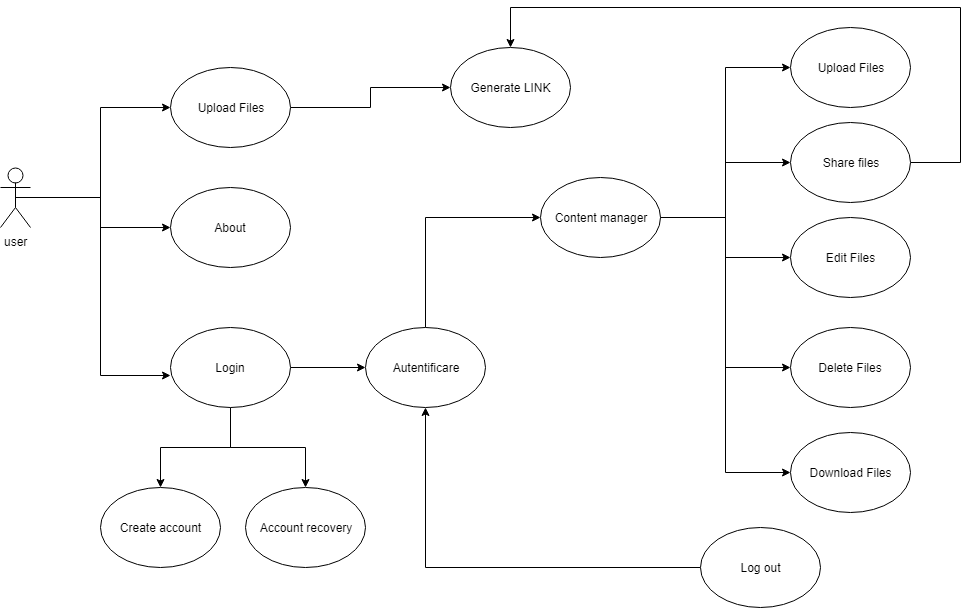

The diagram above was exported from draw.io. Its source (the exported page's mxGraphModel, read from the mxfile embedded in the PNG):
<mxGraphModel dx="1160" dy="520" grid="1" gridSize="10" guides="1" tooltips="1" connect="1" arrows="1" fold="1" page="1" pageScale="1" pageWidth="1100" pageHeight="850" background="#ffffff" math="0" shadow="0">
  <root>
    <mxCell id="0" />
    <mxCell id="1" parent="0" />
    <mxCell id="-3zgXRxf_O-Reb1MgZw8-24" style="edgeStyle=orthogonalEdgeStyle;rounded=0;orthogonalLoop=1;jettySize=auto;html=1;entryX=0;entryY=0.5;entryDx=0;entryDy=0;" parent="1" source="-3zgXRxf_O-Reb1MgZw8-1" target="-3zgXRxf_O-Reb1MgZw8-23" edge="1">
      <mxGeometry relative="1" as="geometry" />
    </mxCell>
    <mxCell id="-3zgXRxf_O-Reb1MgZw8-1" value="user&lt;br&gt;" style="shape=umlActor;verticalLabelPosition=bottom;labelBackgroundColor=#ffffff;verticalAlign=top;html=1;outlineConnect=0;" parent="1" vertex="1">
      <mxGeometry x="100" y="180" width="30" height="60" as="geometry" />
    </mxCell>
    <mxCell id="-3zgXRxf_O-Reb1MgZw8-2" style="edgeStyle=orthogonalEdgeStyle;rounded=0;orthogonalLoop=1;jettySize=auto;html=1;exitX=0.5;exitY=0.5;exitDx=0;exitDy=0;exitPerimeter=0;entryX=0;entryY=0.5;entryDx=0;entryDy=0;" parent="1" source="-3zgXRxf_O-Reb1MgZw8-1" target="-3zgXRxf_O-Reb1MgZw8-3" edge="1">
      <mxGeometry relative="1" as="geometry">
        <mxPoint x="170" y="120" as="targetPoint" />
      </mxGeometry>
    </mxCell>
    <mxCell id="-3zgXRxf_O-Reb1MgZw8-42" style="edgeStyle=orthogonalEdgeStyle;rounded=0;orthogonalLoop=1;jettySize=auto;html=1;entryX=0;entryY=0.5;entryDx=0;entryDy=0;" parent="1" source="-3zgXRxf_O-Reb1MgZw8-3" target="-3zgXRxf_O-Reb1MgZw8-41" edge="1">
      <mxGeometry relative="1" as="geometry" />
    </mxCell>
    <mxCell id="-3zgXRxf_O-Reb1MgZw8-3" value="Upload Files" style="ellipse;whiteSpace=wrap;html=1;" parent="1" vertex="1">
      <mxGeometry x="270" y="80" width="120" height="80" as="geometry" />
    </mxCell>
    <mxCell id="-3zgXRxf_O-Reb1MgZw8-35" style="edgeStyle=orthogonalEdgeStyle;rounded=0;orthogonalLoop=1;jettySize=auto;html=1;entryX=0;entryY=0.5;entryDx=0;entryDy=0;" parent="1" source="-3zgXRxf_O-Reb1MgZw8-11" target="-3zgXRxf_O-Reb1MgZw8-34" edge="1">
      <mxGeometry relative="1" as="geometry">
        <Array as="points">
          <mxPoint x="525" y="230" />
        </Array>
      </mxGeometry>
    </mxCell>
    <mxCell id="-3zgXRxf_O-Reb1MgZw8-11" value="Autentificare&lt;br&gt;" style="ellipse;whiteSpace=wrap;html=1;" parent="1" vertex="1">
      <mxGeometry x="465" y="340" width="120" height="80" as="geometry" />
    </mxCell>
    <mxCell id="-3zgXRxf_O-Reb1MgZw8-15" value="Edit Files" style="ellipse;whiteSpace=wrap;html=1;" parent="1" vertex="1">
      <mxGeometry x="890" y="230" width="120" height="80" as="geometry" />
    </mxCell>
    <mxCell id="-3zgXRxf_O-Reb1MgZw8-16" value="Upload Files" style="ellipse;whiteSpace=wrap;html=1;" parent="1" vertex="1">
      <mxGeometry x="890" y="40" width="120" height="80" as="geometry" />
    </mxCell>
    <mxCell id="-3zgXRxf_O-Reb1MgZw8-17" value="Delete Files" style="ellipse;whiteSpace=wrap;html=1;" parent="1" vertex="1">
      <mxGeometry x="890" y="340" width="120" height="80" as="geometry" />
    </mxCell>
    <mxCell id="-3zgXRxf_O-Reb1MgZw8-22" style="edgeStyle=orthogonalEdgeStyle;rounded=0;orthogonalLoop=1;jettySize=auto;html=1;" parent="1" source="-3zgXRxf_O-Reb1MgZw8-21" target="-3zgXRxf_O-Reb1MgZw8-11" edge="1">
      <mxGeometry relative="1" as="geometry" />
    </mxCell>
    <mxCell id="-3zgXRxf_O-Reb1MgZw8-21" value="Log out&lt;br&gt;" style="ellipse;whiteSpace=wrap;html=1;" parent="1" vertex="1">
      <mxGeometry x="800" y="540" width="120" height="80" as="geometry" />
    </mxCell>
    <mxCell id="-3zgXRxf_O-Reb1MgZw8-23" value="About" style="ellipse;whiteSpace=wrap;html=1;" parent="1" vertex="1">
      <mxGeometry x="270" y="200" width="120" height="80" as="geometry" />
    </mxCell>
    <mxCell id="-3zgXRxf_O-Reb1MgZw8-28" style="edgeStyle=orthogonalEdgeStyle;rounded=0;orthogonalLoop=1;jettySize=auto;html=1;entryX=0;entryY=0.5;entryDx=0;entryDy=0;" parent="1" source="-3zgXRxf_O-Reb1MgZw8-25" target="-3zgXRxf_O-Reb1MgZw8-11" edge="1">
      <mxGeometry relative="1" as="geometry" />
    </mxCell>
    <mxCell id="-3zgXRxf_O-Reb1MgZw8-30" style="edgeStyle=orthogonalEdgeStyle;rounded=0;orthogonalLoop=1;jettySize=auto;html=1;" parent="1" source="-3zgXRxf_O-Reb1MgZw8-25" target="-3zgXRxf_O-Reb1MgZw8-29" edge="1">
      <mxGeometry relative="1" as="geometry" />
    </mxCell>
    <mxCell id="-3zgXRxf_O-Reb1MgZw8-32" style="edgeStyle=orthogonalEdgeStyle;rounded=0;orthogonalLoop=1;jettySize=auto;html=1;entryX=0.5;entryY=0;entryDx=0;entryDy=0;" parent="1" source="-3zgXRxf_O-Reb1MgZw8-25" target="-3zgXRxf_O-Reb1MgZw8-31" edge="1">
      <mxGeometry relative="1" as="geometry" />
    </mxCell>
    <mxCell id="-3zgXRxf_O-Reb1MgZw8-25" value="Login&lt;br&gt;" style="ellipse;whiteSpace=wrap;html=1;" parent="1" vertex="1">
      <mxGeometry x="270" y="340" width="120" height="80" as="geometry" />
    </mxCell>
    <mxCell id="-3zgXRxf_O-Reb1MgZw8-27" style="edgeStyle=orthogonalEdgeStyle;rounded=0;orthogonalLoop=1;jettySize=auto;html=1;entryX=-0.002;entryY=0.606;entryDx=0;entryDy=0;entryPerimeter=0;" parent="1" source="-3zgXRxf_O-Reb1MgZw8-1" target="-3zgXRxf_O-Reb1MgZw8-25" edge="1">
      <mxGeometry relative="1" as="geometry">
        <mxPoint x="130" y="210" as="sourcePoint" />
        <mxPoint x="370" y="388" as="targetPoint" />
        <Array as="points" />
      </mxGeometry>
    </mxCell>
    <mxCell id="-3zgXRxf_O-Reb1MgZw8-29" value="Create account&lt;br&gt;" style="ellipse;whiteSpace=wrap;html=1;" parent="1" vertex="1">
      <mxGeometry x="200" y="500" width="120" height="80" as="geometry" />
    </mxCell>
    <mxCell id="-3zgXRxf_O-Reb1MgZw8-31" value="Account recovery" style="ellipse;whiteSpace=wrap;html=1;" parent="1" vertex="1">
      <mxGeometry x="345" y="500" width="120" height="80" as="geometry" />
    </mxCell>
    <mxCell id="-3zgXRxf_O-Reb1MgZw8-36" style="edgeStyle=orthogonalEdgeStyle;rounded=0;orthogonalLoop=1;jettySize=auto;html=1;entryX=0;entryY=0.5;entryDx=0;entryDy=0;" parent="1" source="-3zgXRxf_O-Reb1MgZw8-34" target="-3zgXRxf_O-Reb1MgZw8-16" edge="1">
      <mxGeometry relative="1" as="geometry" />
    </mxCell>
    <mxCell id="-3zgXRxf_O-Reb1MgZw8-37" style="edgeStyle=orthogonalEdgeStyle;rounded=0;orthogonalLoop=1;jettySize=auto;html=1;entryX=0;entryY=0.5;entryDx=0;entryDy=0;" parent="1" source="-3zgXRxf_O-Reb1MgZw8-34" target="-3zgXRxf_O-Reb1MgZw8-15" edge="1">
      <mxGeometry relative="1" as="geometry" />
    </mxCell>
    <mxCell id="-3zgXRxf_O-Reb1MgZw8-38" style="edgeStyle=orthogonalEdgeStyle;rounded=0;orthogonalLoop=1;jettySize=auto;html=1;entryX=0;entryY=0.5;entryDx=0;entryDy=0;" parent="1" source="-3zgXRxf_O-Reb1MgZw8-34" target="-3zgXRxf_O-Reb1MgZw8-17" edge="1">
      <mxGeometry relative="1" as="geometry" />
    </mxCell>
    <mxCell id="-3zgXRxf_O-Reb1MgZw8-40" style="edgeStyle=orthogonalEdgeStyle;rounded=0;orthogonalLoop=1;jettySize=auto;html=1;entryX=0;entryY=0.5;entryDx=0;entryDy=0;" parent="1" source="-3zgXRxf_O-Reb1MgZw8-34" target="-3zgXRxf_O-Reb1MgZw8-39" edge="1">
      <mxGeometry relative="1" as="geometry" />
    </mxCell>
    <mxCell id="-3zgXRxf_O-Reb1MgZw8-45" style="edgeStyle=orthogonalEdgeStyle;rounded=0;orthogonalLoop=1;jettySize=auto;html=1;entryX=0;entryY=0.5;entryDx=0;entryDy=0;" parent="1" source="-3zgXRxf_O-Reb1MgZw8-34" target="-3zgXRxf_O-Reb1MgZw8-44" edge="1">
      <mxGeometry relative="1" as="geometry" />
    </mxCell>
    <mxCell id="-3zgXRxf_O-Reb1MgZw8-34" value="Content manager&lt;br&gt;" style="ellipse;whiteSpace=wrap;html=1;" parent="1" vertex="1">
      <mxGeometry x="640" y="190" width="120" height="80" as="geometry" />
    </mxCell>
    <mxCell id="-3zgXRxf_O-Reb1MgZw8-39" value="Download Files&lt;br&gt;" style="ellipse;whiteSpace=wrap;html=1;" parent="1" vertex="1">
      <mxGeometry x="890" y="445" width="120" height="80" as="geometry" />
    </mxCell>
    <mxCell id="-3zgXRxf_O-Reb1MgZw8-41" value="Generate LINK&lt;br&gt;" style="ellipse;whiteSpace=wrap;html=1;" parent="1" vertex="1">
      <mxGeometry x="550" y="60" width="120" height="80" as="geometry" />
    </mxCell>
    <mxCell id="-3zgXRxf_O-Reb1MgZw8-46" style="edgeStyle=orthogonalEdgeStyle;rounded=0;orthogonalLoop=1;jettySize=auto;html=1;entryX=0.5;entryY=0;entryDx=0;entryDy=0;" parent="1" source="-3zgXRxf_O-Reb1MgZw8-44" target="-3zgXRxf_O-Reb1MgZw8-41" edge="1">
      <mxGeometry relative="1" as="geometry">
        <mxPoint x="610" y="50" as="targetPoint" />
        <Array as="points">
          <mxPoint x="1060" y="175" />
          <mxPoint x="1060" y="20" />
          <mxPoint x="610" y="20" />
        </Array>
      </mxGeometry>
    </mxCell>
    <mxCell id="-3zgXRxf_O-Reb1MgZw8-44" value="Share files&lt;br&gt;" style="ellipse;whiteSpace=wrap;html=1;" parent="1" vertex="1">
      <mxGeometry x="890" y="135" width="120" height="80" as="geometry" />
    </mxCell>
  </root>
</mxGraphModel>